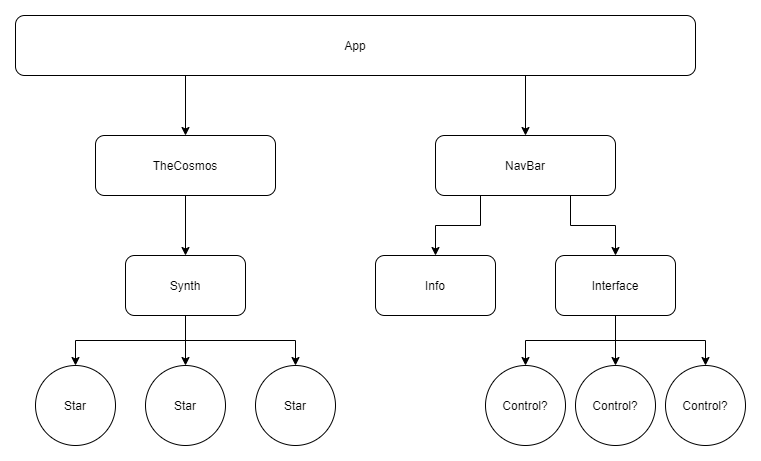

The diagram above was exported from draw.io. Its source (the exported page's mxGraphModel, read from the mxfile embedded in the PNG):
<mxGraphModel dx="1220" dy="1108" grid="1" gridSize="10" guides="1" tooltips="1" connect="1" arrows="1" fold="1" page="1" pageScale="1" pageWidth="850" pageHeight="1100" math="0" shadow="0">
  <root>
    <mxCell id="0" />
    <mxCell id="1" parent="0" />
    <mxCell id="UilAFCGkPnL0VVc5PK0j-35" style="edgeStyle=orthogonalEdgeStyle;rounded=0;orthogonalLoop=1;jettySize=auto;html=1;exitX=0.25;exitY=1;exitDx=0;exitDy=0;" edge="1" parent="1" source="UilAFCGkPnL0VVc5PK0j-1" target="UilAFCGkPnL0VVc5PK0j-3">
      <mxGeometry relative="1" as="geometry" />
    </mxCell>
    <mxCell id="UilAFCGkPnL0VVc5PK0j-36" style="edgeStyle=orthogonalEdgeStyle;rounded=0;orthogonalLoop=1;jettySize=auto;html=1;exitX=0.75;exitY=1;exitDx=0;exitDy=0;" edge="1" parent="1" source="UilAFCGkPnL0VVc5PK0j-1" target="UilAFCGkPnL0VVc5PK0j-2">
      <mxGeometry relative="1" as="geometry" />
    </mxCell>
    <mxCell id="UilAFCGkPnL0VVc5PK0j-1" value="App" style="rounded=1;whiteSpace=wrap;html=1;" vertex="1" parent="1">
      <mxGeometry x="80" y="40" width="680" height="60" as="geometry" />
    </mxCell>
    <mxCell id="UilAFCGkPnL0VVc5PK0j-37" style="edgeStyle=orthogonalEdgeStyle;rounded=0;orthogonalLoop=1;jettySize=auto;html=1;exitX=0.25;exitY=1;exitDx=0;exitDy=0;" edge="1" parent="1" source="UilAFCGkPnL0VVc5PK0j-2">
      <mxGeometry relative="1" as="geometry">
        <mxPoint x="500" y="280" as="targetPoint" />
      </mxGeometry>
    </mxCell>
    <mxCell id="UilAFCGkPnL0VVc5PK0j-38" style="edgeStyle=orthogonalEdgeStyle;rounded=0;orthogonalLoop=1;jettySize=auto;html=1;exitX=0.75;exitY=1;exitDx=0;exitDy=0;" edge="1" parent="1" source="UilAFCGkPnL0VVc5PK0j-2" target="UilAFCGkPnL0VVc5PK0j-39">
      <mxGeometry relative="1" as="geometry">
        <mxPoint x="680" y="280" as="targetPoint" />
      </mxGeometry>
    </mxCell>
    <mxCell id="UilAFCGkPnL0VVc5PK0j-2" value="NavBar" style="rounded=1;whiteSpace=wrap;html=1;" vertex="1" parent="1">
      <mxGeometry x="500" y="160" width="180" height="60" as="geometry" />
    </mxCell>
    <mxCell id="UilAFCGkPnL0VVc5PK0j-27" style="edgeStyle=orthogonalEdgeStyle;rounded=0;orthogonalLoop=1;jettySize=auto;html=1;exitX=0.5;exitY=1;exitDx=0;exitDy=0;" edge="1" parent="1" source="UilAFCGkPnL0VVc5PK0j-3" target="UilAFCGkPnL0VVc5PK0j-4">
      <mxGeometry relative="1" as="geometry" />
    </mxCell>
    <mxCell id="UilAFCGkPnL0VVc5PK0j-3" value="TheCosmos" style="rounded=1;whiteSpace=wrap;html=1;" vertex="1" parent="1">
      <mxGeometry x="160" y="160" width="180" height="60" as="geometry" />
    </mxCell>
    <mxCell id="UilAFCGkPnL0VVc5PK0j-28" style="edgeStyle=orthogonalEdgeStyle;rounded=0;orthogonalLoop=1;jettySize=auto;html=1;exitX=0.5;exitY=1;exitDx=0;exitDy=0;entryX=0.5;entryY=0;entryDx=0;entryDy=0;" edge="1" parent="1" source="UilAFCGkPnL0VVc5PK0j-4" target="UilAFCGkPnL0VVc5PK0j-23">
      <mxGeometry relative="1" as="geometry" />
    </mxCell>
    <mxCell id="UilAFCGkPnL0VVc5PK0j-32" style="edgeStyle=orthogonalEdgeStyle;rounded=0;orthogonalLoop=1;jettySize=auto;html=1;exitX=0.5;exitY=1;exitDx=0;exitDy=0;entryX=0.5;entryY=0;entryDx=0;entryDy=0;" edge="1" parent="1" source="UilAFCGkPnL0VVc5PK0j-4" target="UilAFCGkPnL0VVc5PK0j-24">
      <mxGeometry relative="1" as="geometry" />
    </mxCell>
    <mxCell id="UilAFCGkPnL0VVc5PK0j-33" style="edgeStyle=orthogonalEdgeStyle;rounded=0;orthogonalLoop=1;jettySize=auto;html=1;exitX=0.5;exitY=1;exitDx=0;exitDy=0;" edge="1" parent="1" source="UilAFCGkPnL0VVc5PK0j-4" target="UilAFCGkPnL0VVc5PK0j-17">
      <mxGeometry relative="1" as="geometry" />
    </mxCell>
    <mxCell id="UilAFCGkPnL0VVc5PK0j-4" value="Synth" style="rounded=1;whiteSpace=wrap;html=1;" vertex="1" parent="1">
      <mxGeometry x="190" y="280" width="120" height="60" as="geometry" />
    </mxCell>
    <mxCell id="UilAFCGkPnL0VVc5PK0j-17" value="Star" style="ellipse;whiteSpace=wrap;html=1;aspect=fixed;" vertex="1" parent="1">
      <mxGeometry x="100" y="390" width="80" height="80" as="geometry" />
    </mxCell>
    <mxCell id="UilAFCGkPnL0VVc5PK0j-23" value="Star" style="ellipse;whiteSpace=wrap;html=1;aspect=fixed;" vertex="1" parent="1">
      <mxGeometry x="210" y="390" width="80" height="80" as="geometry" />
    </mxCell>
    <mxCell id="UilAFCGkPnL0VVc5PK0j-24" value="Star" style="ellipse;whiteSpace=wrap;html=1;aspect=fixed;" vertex="1" parent="1">
      <mxGeometry x="320" y="390" width="80" height="80" as="geometry" />
    </mxCell>
    <mxCell id="UilAFCGkPnL0VVc5PK0j-49" style="edgeStyle=orthogonalEdgeStyle;rounded=0;orthogonalLoop=1;jettySize=auto;html=1;exitX=0.5;exitY=1;exitDx=0;exitDy=0;entryX=0.5;entryY=0;entryDx=0;entryDy=0;" edge="1" parent="1" source="UilAFCGkPnL0VVc5PK0j-39" target="UilAFCGkPnL0VVc5PK0j-46">
      <mxGeometry relative="1" as="geometry" />
    </mxCell>
    <mxCell id="UilAFCGkPnL0VVc5PK0j-50" style="edgeStyle=orthogonalEdgeStyle;rounded=0;orthogonalLoop=1;jettySize=auto;html=1;exitX=0.5;exitY=1;exitDx=0;exitDy=0;" edge="1" parent="1" source="UilAFCGkPnL0VVc5PK0j-39" target="UilAFCGkPnL0VVc5PK0j-48">
      <mxGeometry relative="1" as="geometry" />
    </mxCell>
    <mxCell id="UilAFCGkPnL0VVc5PK0j-51" style="edgeStyle=orthogonalEdgeStyle;rounded=0;orthogonalLoop=1;jettySize=auto;html=1;exitX=0.5;exitY=1;exitDx=0;exitDy=0;entryX=0.5;entryY=0;entryDx=0;entryDy=0;" edge="1" parent="1" source="UilAFCGkPnL0VVc5PK0j-39" target="UilAFCGkPnL0VVc5PK0j-45">
      <mxGeometry relative="1" as="geometry" />
    </mxCell>
    <mxCell id="UilAFCGkPnL0VVc5PK0j-39" value="Interface" style="rounded=1;whiteSpace=wrap;html=1;" vertex="1" parent="1">
      <mxGeometry x="620" y="280" width="120" height="60" as="geometry" />
    </mxCell>
    <mxCell id="UilAFCGkPnL0VVc5PK0j-40" value="Info" style="rounded=1;whiteSpace=wrap;html=1;" vertex="1" parent="1">
      <mxGeometry x="440" y="280" width="120" height="60" as="geometry" />
    </mxCell>
    <mxCell id="UilAFCGkPnL0VVc5PK0j-45" value="Control?" style="ellipse;whiteSpace=wrap;html=1;aspect=fixed;" vertex="1" parent="1">
      <mxGeometry x="730" y="390" width="80" height="80" as="geometry" />
    </mxCell>
    <mxCell id="UilAFCGkPnL0VVc5PK0j-46" value="Control?" style="ellipse;whiteSpace=wrap;html=1;aspect=fixed;" vertex="1" parent="1">
      <mxGeometry x="640" y="390" width="80" height="80" as="geometry" />
    </mxCell>
    <mxCell id="UilAFCGkPnL0VVc5PK0j-48" value="Control?" style="ellipse;whiteSpace=wrap;html=1;aspect=fixed;" vertex="1" parent="1">
      <mxGeometry x="550" y="390" width="80" height="80" as="geometry" />
    </mxCell>
  </root>
</mxGraphModel>